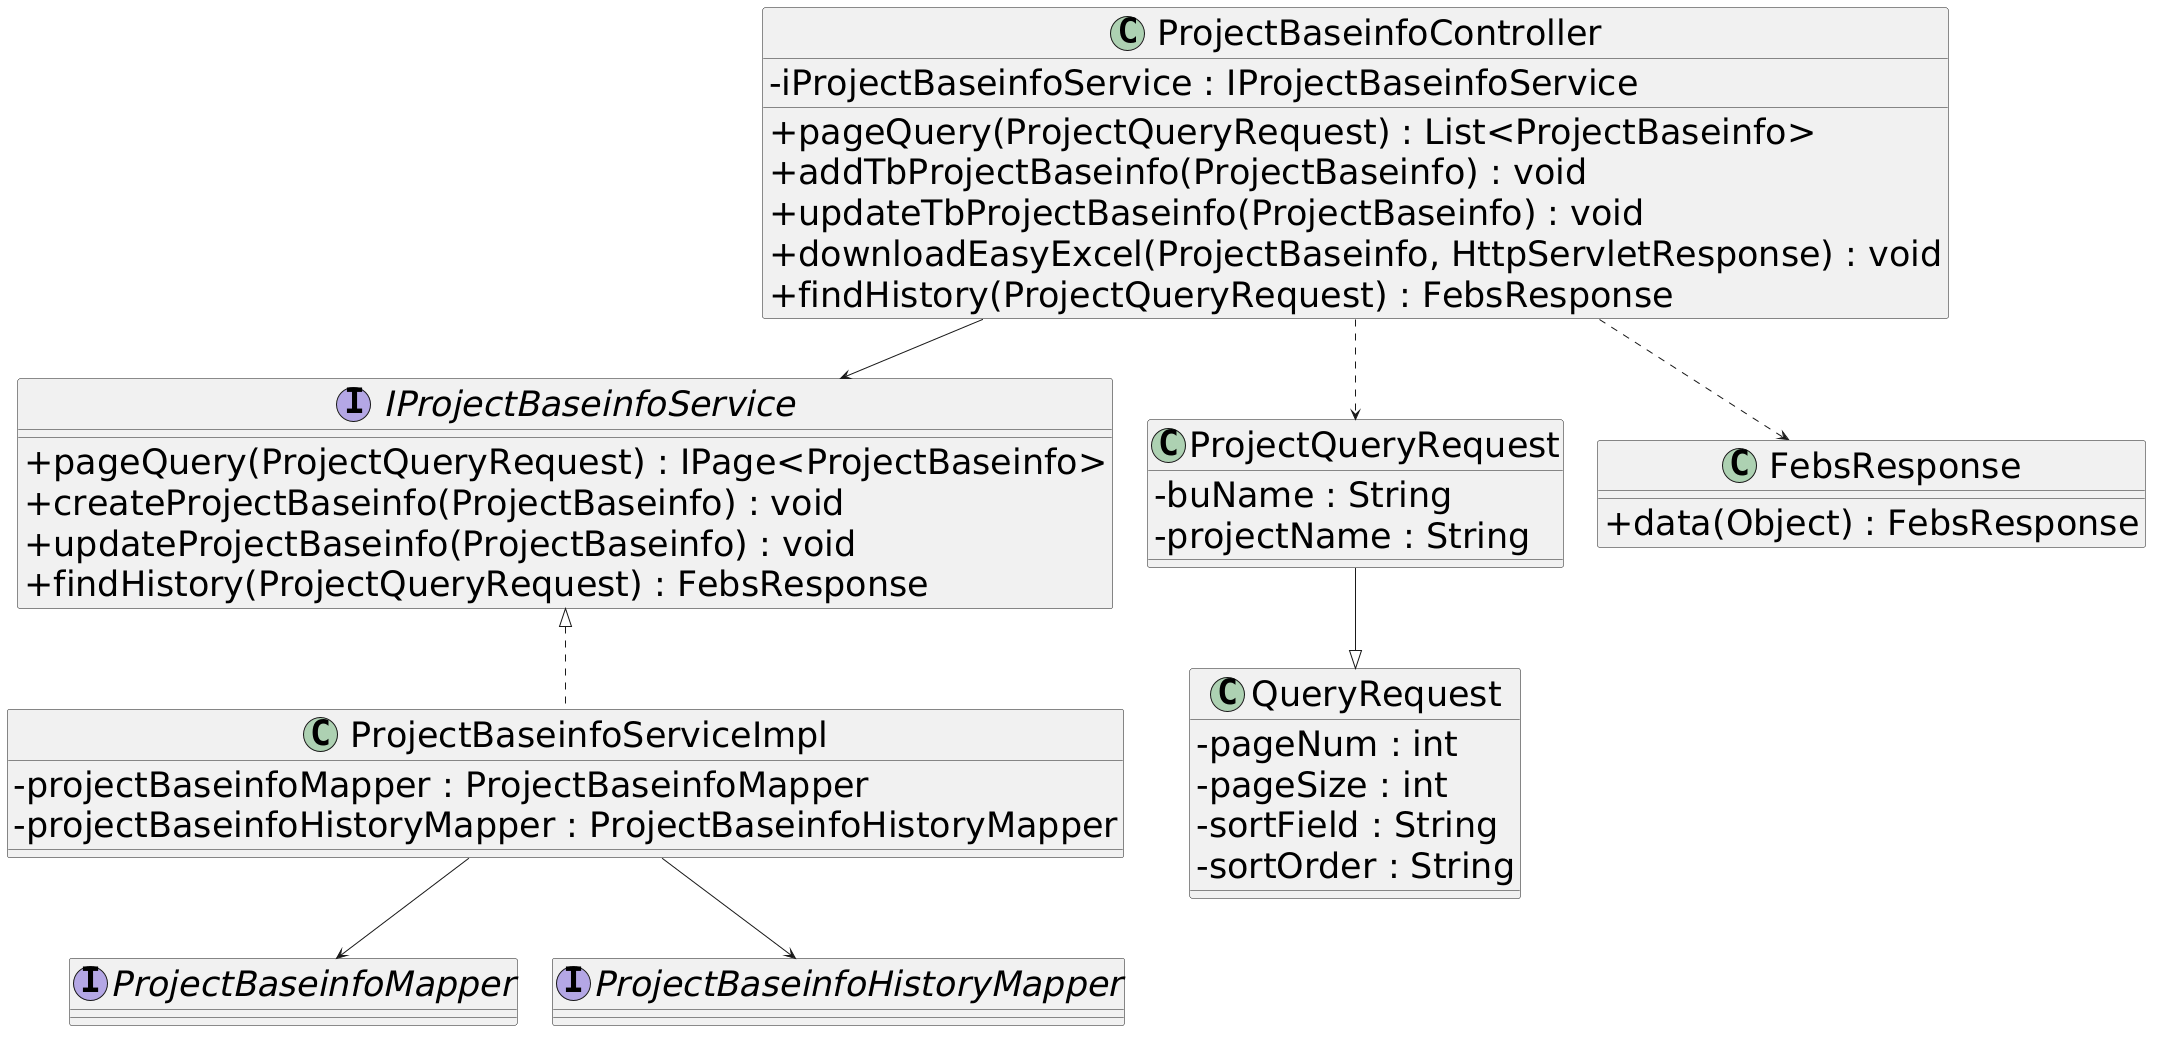

The diagram above was rendered by PlantUML. Its source (embedded in the PNG):
@startuml
skinparam defaultFontSize 35
skinparam classAttributeIconSize 0

' =========================
' Controller
' =========================
class ProjectBaseinfoController {
    - iProjectBaseinfoService : IProjectBaseinfoService
    + pageQuery(ProjectQueryRequest) : List<ProjectBaseinfo>
    + addTbProjectBaseinfo(ProjectBaseinfo) : void
    + updateTbProjectBaseinfo(ProjectBaseinfo) : void
    + downloadEasyExcel(ProjectBaseinfo, HttpServletResponse) : void
    + findHistory(ProjectQueryRequest) : FebsResponse
}

' =========================
' Service Interface
' =========================
interface IProjectBaseinfoService {
    + pageQuery(ProjectQueryRequest) : IPage<ProjectBaseinfo>
    + createProjectBaseinfo(ProjectBaseinfo) : void
    + updateProjectBaseinfo(ProjectBaseinfo) : void
    + findHistory(ProjectQueryRequest) : FebsResponse
}

' =========================
' Service Implementation
' =========================
class ProjectBaseinfoServiceImpl {
    - projectBaseinfoMapper : ProjectBaseinfoMapper
    - projectBaseinfoHistoryMapper : ProjectBaseinfoHistoryMapper
}

' =========================
' Mapper Interfaces
' =========================
interface ProjectBaseinfoMapper
interface ProjectBaseinfoHistoryMapper

' =========================
' Query Objects
' =========================
class QueryRequest {
    - pageNum : int
    - pageSize : int
    - sortField : String
    - sortOrder : String
}

class ProjectQueryRequest {
    - buName : String
    - projectName : String
}

ProjectQueryRequest --|> QueryRequest

' =========================
' Response
' =========================
class FebsResponse {
    + data(Object) : FebsResponse
}

' =========================
' Relationships
' =========================
' Controller 持有 Service 实例（关联）
ProjectBaseinfoController --> IProjectBaseinfoService

' Controller 使用 Query 和 Response（依赖）
ProjectBaseinfoController ..> ProjectQueryRequest
ProjectBaseinfoController ..> FebsResponse

' Service 实现关系
IProjectBaseinfoService <|.. ProjectBaseinfoServiceImpl

' ServiceImpl 持有 Mapper 实例（关联）
ProjectBaseinfoServiceImpl --> ProjectBaseinfoMapper
ProjectBaseinfoServiceImpl --> ProjectBaseinfoHistoryMapper
@enduml